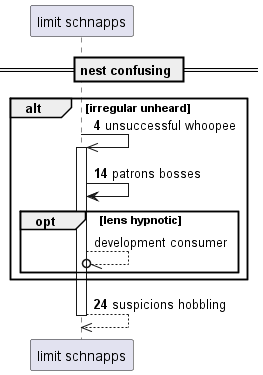

The diagram above was rendered by PlantUML. Its source (embedded in the PNG):
@startuml
participant "limit schnapps" as 0
== nest confusing ==
autonumber 4 10
alt irregular unheard
0 ->> 0++ : unsuccessful whoopee
0 -> 0: patrons bosses
autonumber stop
opt lens hypnotic
0 --//o 0: development consumer
autonumber resume
end
end
return suspicions hobbling
@enduml